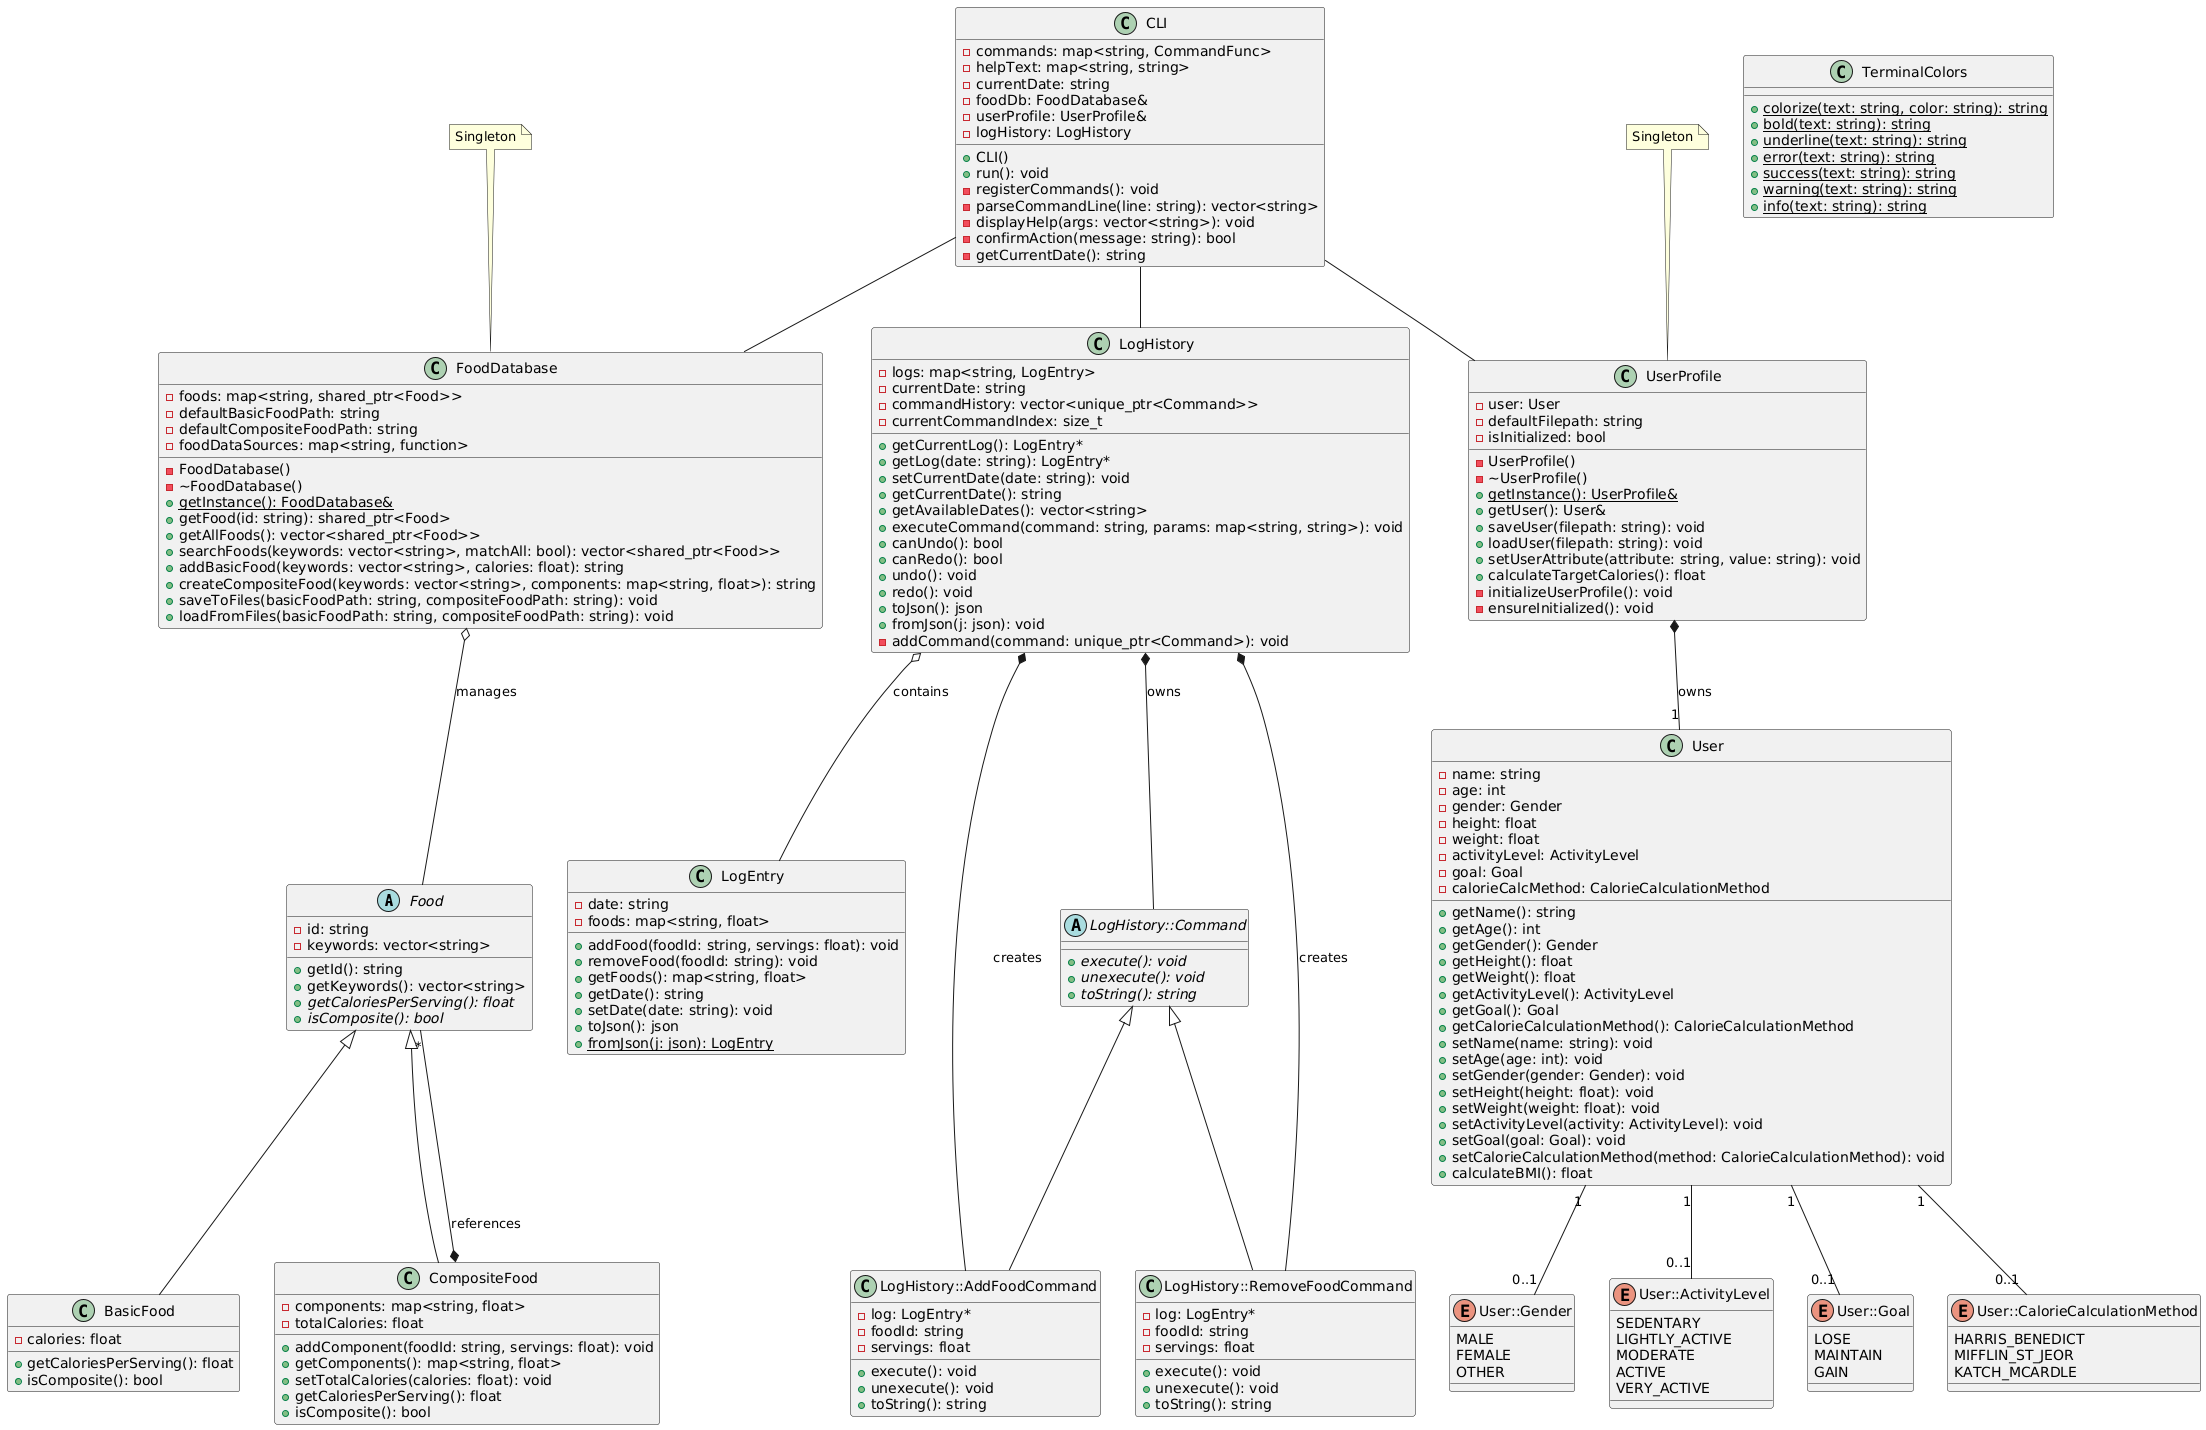

The diagram above was rendered by PlantUML. Its source (embedded in the PNG):
@startuml
' Classes
abstract class Food {
  -id: string
  -keywords: vector<string>
  +getId(): string
  +getKeywords(): vector<string>
  +{abstract} getCaloriesPerServing(): float
  +{abstract} isComposite(): bool
}

class BasicFood {
  -calories: float
  +getCaloriesPerServing(): float
  +isComposite(): bool
}

class CompositeFood {
  -components: map<string, float>
  -totalCalories: float
  +addComponent(foodId: string, servings: float): void
  +getComponents(): map<string, float>
  +setTotalCalories(calories: float): void
  +getCaloriesPerServing(): float
  +isComposite(): bool
}

class User {
  -name: string
  -age: int
  -gender: Gender
  -height: float
  -weight: float
  -activityLevel: ActivityLevel
  -goal: Goal
  -calorieCalcMethod: CalorieCalculationMethod
  +getName(): string
  +getAge(): int
  +getGender(): Gender
  +getHeight(): float
  +getWeight(): float
  +getActivityLevel(): ActivityLevel
  +getGoal(): Goal
  +getCalorieCalculationMethod(): CalorieCalculationMethod
  +setName(name: string): void
  +setAge(age: int): void
  +setGender(gender: Gender): void
  +setHeight(height: float): void
  +setWeight(weight: float): void
  +setActivityLevel(activity: ActivityLevel): void
  +setGoal(goal: Goal): void
  +setCalorieCalculationMethod(method: CalorieCalculationMethod): void
  +calculateBMI(): float
}

enum "User::Gender" {
  MALE
  FEMALE
  OTHER
}

enum "User::ActivityLevel" {
  SEDENTARY
  LIGHTLY_ACTIVE
  MODERATE
  ACTIVE
  VERY_ACTIVE
}

enum "User::Goal" {
  LOSE
  MAINTAIN
  GAIN
}

enum "User::CalorieCalculationMethod" {
  HARRIS_BENEDICT
  MIFFLIN_ST_JEOR
  KATCH_MCARDLE
}

class LogEntry {
  -date: string
  -foods: map<string, float>
  +addFood(foodId: string, servings: float): void
  +removeFood(foodId: string): void
  +getFoods(): map<string, float>
  +getDate(): string
  +setDate(date: string): void
  +toJson(): json
  +{static} fromJson(j: json): LogEntry
}

class LogHistory {
  -logs: map<string, LogEntry>
  -currentDate: string
  -commandHistory: vector<unique_ptr<Command>>
  -currentCommandIndex: size_t
  +getCurrentLog(): LogEntry*
  +getLog(date: string): LogEntry*
  +setCurrentDate(date: string): void
  +getCurrentDate(): string
  +getAvailableDates(): vector<string>
  +executeCommand(command: string, params: map<string, string>): void
  +canUndo(): bool
  +canRedo(): bool
  +undo(): void
  +redo(): void
  +toJson(): json
  +fromJson(j: json): void
  -addCommand(command: unique_ptr<Command>): void
}

abstract class "LogHistory::Command" {
  +{abstract} execute(): void
  +{abstract} unexecute(): void
  +{abstract} toString(): string
}

class "LogHistory::AddFoodCommand" {
  -log: LogEntry*
  -foodId: string
  -servings: float
  +execute(): void
  +unexecute(): void
  +toString(): string
}

class "LogHistory::RemoveFoodCommand" {
  -log: LogEntry*
  -foodId: string
  -servings: float
  +execute(): void
  +unexecute(): void
  +toString(): string
}

class UserProfile {
  -user: User
  -defaultFilepath: string
  -isInitialized: bool
  -UserProfile()
  -~UserProfile()
  +{static} getInstance(): UserProfile&
  +getUser(): User&
  +saveUser(filepath: string): void
  +loadUser(filepath: string): void
  +setUserAttribute(attribute: string, value: string): void
  +calculateTargetCalories(): float
  -initializeUserProfile(): void
  -ensureInitialized(): void
}

class FoodDatabase {
  -foods: map<string, shared_ptr<Food>>
  -defaultBasicFoodPath: string
  -defaultCompositeFoodPath: string
  -foodDataSources: map<string, function>
  -FoodDatabase()
  -~FoodDatabase()
  +{static} getInstance(): FoodDatabase&
  +getFood(id: string): shared_ptr<Food>
  +getAllFoods(): vector<shared_ptr<Food>>
  +searchFoods(keywords: vector<string>, matchAll: bool): vector<shared_ptr<Food>>
  +addBasicFood(keywords: vector<string>, calories: float): string
  +createCompositeFood(keywords: vector<string>, components: map<string, float>): string
  +saveToFiles(basicFoodPath: string, compositeFoodPath: string): void
  +loadFromFiles(basicFoodPath: string, compositeFoodPath: string): void
}

class CLI {
  -commands: map<string, CommandFunc>
  -helpText: map<string, string>
  -currentDate: string
  -foodDb: FoodDatabase&
  -userProfile: UserProfile&
  -logHistory: LogHistory
  +CLI()
  +run(): void
  -registerCommands(): void
  -parseCommandLine(line: string): vector<string>
  -displayHelp(args: vector<string>): void
  -confirmAction(message: string): bool
  -getCurrentDate(): string
}

class TerminalColors {
  +{static} colorize(text: string, color: string): string
  +{static} bold(text: string): string
  +{static} underline(text: string): string
  +{static} error(text: string): string
  +{static} success(text: string): string
  +{static} warning(text: string): string
  +{static} info(text: string): string
}

' Inheritance relationships
Food <|-- BasicFood
Food <|-- CompositeFood
"LogHistory::Command" <|-- "LogHistory::AddFoodCommand"
"LogHistory::Command" <|-- "LogHistory::RemoveFoodCommand"

' Association relationships
User "1" -- "0..1" "User::Gender"
User "1" -- "0..1" "User::ActivityLevel"
User "1" -- "0..1" "User::Goal" 
User "1" -- "0..1" "User::CalorieCalculationMethod"
CLI -- FoodDatabase
CLI -- UserProfile
CLI -- LogHistory

' Aggregation relationships
LogHistory o-- LogEntry : contains
FoodDatabase o-- Food : manages

' Composition relationships
LogHistory *-- "LogHistory::Command" : owns
LogHistory *-- "LogHistory::AddFoodCommand" : creates
LogHistory *-- "LogHistory::RemoveFoodCommand" : creates
UserProfile *-- "1" User : owns
CompositeFood *-- "*" Food : references

' Special singleton relationship
note top of FoodDatabase: Singleton
note top of UserProfile: Singleton
@enduml